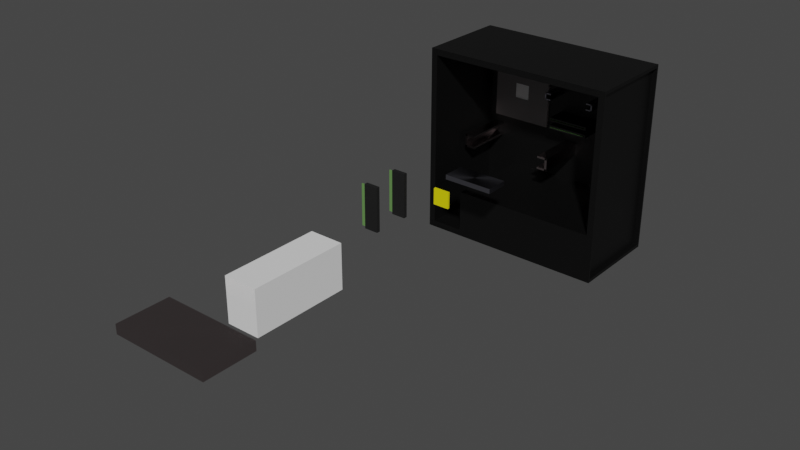 # Source: PC_Slots_joined_textured.blend  (saved by Blender 3.5.10; exported with 4.5.12 LTS)
import bpy
from mathutils import Matrix  # noqa: F401  (used for matrix-valued properties, if any)

bpy.ops.wm.read_factory_settings(use_empty=True)
scene = bpy.context.scene
scene.name = 'Scene'

# ---- collections
col_collection = bpy.data.collections.new('Collection'); scene.collection.children.link(col_collection)

# ---- materials (node trees are filled in below, after node groups)
mat_material = bpy.data.materials.new('Material')
mat_material.alpha_threshold = 0.0
mat_material.use_transparent_shadow = False
mat_material.roughness = 0.5
mat_material.line_color = (0.0, 0.0, 0.0, 1.0)
mat_material_001 = bpy.data.materials.new('Material.001')
mat_material_001.use_transparent_shadow = False
mat_ram_001 = bpy.data.materials.new('RAM.001')
mat_ram_001.use_transparent_shadow = False
mat_ram02_001 = bpy.data.materials.new('RAM02.001')
mat_ram02_001.use_transparent_shadow = False
mat_material_004 = bpy.data.materials.new('Material.004')
mat_material_004.use_transparent_shadow = False
mat_material_005 = bpy.data.materials.new('Material.005')
mat_material_005.use_transparent_shadow = False
mat_material_007 = bpy.data.materials.new('Material.007')
mat_material_007.use_transparent_shadow = False
mat_material_002 = bpy.data.materials.new('Material.002')
mat_material_002.use_transparent_shadow = False
mat_material_003 = bpy.data.materials.new('Material.003')
mat_material_003.use_transparent_shadow = False

# ---- material node trees
mat_material.use_nodes = True; mat_material.node_tree.nodes.clear()
_N = mat_material.node_tree.nodes; _L = mat_material.node_tree.links
n0 = _N.new('ShaderNodeOutputMaterial'); n0.name = 'Material Output'; n0.location = (300, 300)
n1 = _N.new('ShaderNodeBsdfPrincipled'); n1.name = 'Principled BSDF'; n1.location = (10, 300)
n1.distribution = 'GGX'
n1.subsurface_method = 'RANDOM_WALK_SKIN'
n1.inputs[0].default_value = (0.0, 0.0, 0.0, 1.0)
n1.inputs[3].default_value = 1.45
n1.inputs[27].default_value = (0.0, 0.0, 0.0, 1.0)
n1.inputs[28].default_value = 1.0
_L.new(n1.outputs[0], n0.inputs[0])
n0.is_active_output = True
mat_material_001.use_nodes = True; mat_material_001.node_tree.nodes.clear()
_N = mat_material_001.node_tree.nodes; _L = mat_material_001.node_tree.links
n0 = _N.new('ShaderNodeBsdfPrincipled'); n0.name = 'Principled BSDF'; n0.location = (10, 300)
n0.distribution = 'GGX'
n0.subsurface_method = 'RANDOM_WALK_SKIN'
n0.inputs[0].default_value = (0.2203, 0.2203, 0.2203, 1.0)
n0.inputs[3].default_value = 1.45
n0.inputs[27].default_value = (0.0, 0.0, 0.0, 1.0)
n0.inputs[28].default_value = 1.0
n1 = _N.new('ShaderNodeOutputMaterial'); n1.name = 'Material Output'; n1.location = (300, 300)
_L.new(n0.outputs[0], n1.inputs[0])
n1.is_active_output = True
mat_ram_001.use_nodes = True; mat_ram_001.node_tree.nodes.clear()
_N = mat_ram_001.node_tree.nodes; _L = mat_ram_001.node_tree.links
n0 = _N.new('ShaderNodeBsdfPrincipled'); n0.name = 'Principled BSDF'; n0.location = (10, 300)
n0.distribution = 'GGX'
n0.subsurface_method = 'RANDOM_WALK_SKIN'
n0.inputs[0].default_value = (0.01109, 0.01109, 0.01109, 1.0)
n0.inputs[3].default_value = 1.45
n0.inputs[27].default_value = (0.0, 0.0, 0.0, 1.0)
n0.inputs[28].default_value = 1.0
n1 = _N.new('ShaderNodeOutputMaterial'); n1.name = 'Material Output'; n1.location = (300, 300)
_L.new(n0.outputs[0], n1.inputs[0])
n1.is_active_output = True
mat_ram02_001.use_nodes = True; mat_ram02_001.node_tree.nodes.clear()
_N = mat_ram02_001.node_tree.nodes; _L = mat_ram02_001.node_tree.links
n0 = _N.new('ShaderNodeBsdfPrincipled'); n0.name = 'Principled BSDF'; n0.location = (10, 300)
n0.distribution = 'GGX'
n0.subsurface_method = 'RANDOM_WALK_SKIN'
n0.inputs[0].default_value = (0.1209, 0.2598, 0.07432, 1.0)
n0.inputs[3].default_value = 1.45
n0.inputs[27].default_value = (0.0, 0.0, 0.0, 1.0)
n0.inputs[28].default_value = 1.0
n1 = _N.new('ShaderNodeOutputMaterial'); n1.name = 'Material Output'; n1.location = (300, 300)
_L.new(n0.outputs[0], n1.inputs[0])
n1.is_active_output = True
mat_material_004.use_nodes = True; mat_material_004.node_tree.nodes.clear()
_N = mat_material_004.node_tree.nodes; _L = mat_material_004.node_tree.links
n0 = _N.new('ShaderNodeBsdfPrincipled'); n0.name = 'Principled BSDF'; n0.location = (10, 300)
n0.distribution = 'GGX'
n0.subsurface_method = 'RANDOM_WALK_SKIN'
n0.inputs[0].default_value = (0.214, 0.2019, 0.2019, 1.0)
n0.inputs[3].default_value = 1.45
n0.inputs[27].default_value = (0.0, 0.0, 0.0, 1.0)
n0.inputs[28].default_value = 1.0
n1 = _N.new('ShaderNodeOutputMaterial'); n1.name = 'Material Output'; n1.location = (300, 300)
_L.new(n0.outputs[0], n1.inputs[0])
n1.is_active_output = True
mat_material_005.use_nodes = True; mat_material_005.node_tree.nodes.clear()
_N = mat_material_005.node_tree.nodes; _L = mat_material_005.node_tree.links
n0 = _N.new('ShaderNodeBsdfPrincipled'); n0.name = 'Principled BSDF'; n0.location = (10, 300)
n0.distribution = 'GGX'
n0.subsurface_method = 'RANDOM_WALK_SKIN'
n0.inputs[0].default_value = (1.0, 1.0, 1.0, 1.0)
n0.inputs[3].default_value = 1.45
n0.inputs[27].default_value = (0.0, 0.0, 0.0, 1.0)
n0.inputs[28].default_value = 1.0
n1 = _N.new('ShaderNodeOutputMaterial'); n1.name = 'Material Output'; n1.location = (300, 300)
_L.new(n0.outputs[0], n1.inputs[0])
n1.is_active_output = True
mat_material_007.use_nodes = True; mat_material_007.node_tree.nodes.clear()
_N = mat_material_007.node_tree.nodes; _L = mat_material_007.node_tree.links
n0 = _N.new('ShaderNodeBsdfPrincipled'); n0.name = 'Principled BSDF'; n0.location = (10, 300)
n0.distribution = 'GGX'
n0.subsurface_method = 'RANDOM_WALK_SKIN'
n0.inputs[0].default_value = (0.4083, 0.4083, 0.4672, 1.0)
n0.inputs[1].default_value = 1.0
n0.inputs[2].default_value = 0.2795
n0.inputs[3].default_value = 1.45
n0.inputs[15].default_value = 0.5197
n0.inputs[27].default_value = (0.0, 0.0, 0.0, 1.0)
n0.inputs[28].default_value = 1.0
n1 = _N.new('ShaderNodeOutputMaterial'); n1.name = 'Material Output'; n1.location = (300, 300)
_L.new(n0.outputs[0], n1.inputs[0])
n1.is_active_output = True
mat_material_002.use_nodes = True; mat_material_002.node_tree.nodes.clear()
_N = mat_material_002.node_tree.nodes; _L = mat_material_002.node_tree.links
n0 = _N.new('ShaderNodeBsdfPrincipled'); n0.name = 'Principled BSDF'; n0.location = (10, 300)
n0.distribution = 'GGX'
n0.subsurface_method = 'RANDOM_WALK_SKIN'
n0.inputs[0].default_value = (0.477, 0.4014, 0.403, 1.0)
n0.inputs[1].default_value = 1.0
n0.inputs[2].default_value = 0.1378
n0.inputs[3].default_value = 1.45
n0.inputs[15].default_value = 0.5039
n0.inputs[27].default_value = (0.0, 0.0, 0.0, 1.0)
n0.inputs[28].default_value = 1.0
n1 = _N.new('ShaderNodeOutputMaterial'); n1.name = 'Material Output'; n1.location = (300, 300)
_L.new(n0.outputs[0], n1.inputs[0])
n1.is_active_output = True
mat_material_003.use_nodes = True; mat_material_003.node_tree.nodes.clear()
_N = mat_material_003.node_tree.nodes; _L = mat_material_003.node_tree.links
n0 = _N.new('ShaderNodeBsdfPrincipled'); n0.name = 'Principled BSDF'; n0.location = (10, 300)
n0.distribution = 'GGX'
n0.subsurface_method = 'RANDOM_WALK_SKIN'
n0.inputs[0].default_value = (0.8, 0.7162, 0.0, 1.0)
n0.inputs[3].default_value = 1.45
n0.inputs[27].default_value = (0.0, 0.0, 0.0, 1.0)
n0.inputs[28].default_value = 1.0
n1 = _N.new('ShaderNodeOutputMaterial'); n1.name = 'Material Output'; n1.location = (300, 300)
_L.new(n0.outputs[0], n1.inputs[0])
n1.is_active_output = True

# ---- world
world_world = bpy.data.worlds.new('World'); scene.world = world_world
world_world.use_nodes = True; world_world.node_tree.nodes.clear()
_N = world_world.node_tree.nodes; _L = world_world.node_tree.links
n0 = _N.new('ShaderNodeOutputWorld'); n0.name = 'World Output'; n0.location = (300, 300)
n1 = _N.new('ShaderNodeBackground'); n1.name = 'Background'; n1.location = (10, 300)
n1.inputs[0].default_value = (0.05088, 0.05088, 0.05088, 1.0)
_L.new(n1.outputs[0], n0.inputs[0])
n0.is_active_output = True
world_world.color = (0.05088, 0.05088, 0.05088)
world_world.use_sun_shadow = False
world_world.sun_shadow_jitter_overblur = 0.0

# ---- meshes
me_cube = bpy.data.meshes.new('Cube')
me_cube.from_pydata([(1.0, 0.9652, 0.9652), (1.0, 0.9652, -0.9652), (1.0, -0.9652, 0.9652), (1.0, -0.9652, -0.9652), (-1.0, 1.0, 1.0), (-1.0, 1.0, -1.0), (-0.934, -1.0, 0.934), (-0.934, -1.0, -0.934), (1.0, 1.0, 1.0), (1.0, 1.0, -1.0), (0.934, -1.0, 0.934), (0.934, -1.0, -0.934), (0.9517, 0.9652, 0.9652), (0.9517, 0.9652, -0.9652), (0.9517, -0.9652, 0.9652), (0.9517, -0.9652, -0.9652), (-1.0, -1.0, -1.0), (-1.0, -1.0, 1.0), (1.0, -1.0, 1.0), (1.0, -1.0, -1.0), (-0.934, 0.9801, -0.934), (-0.934, 0.9801, 0.934), (0.934, 0.9801, 0.934), (0.934, 0.9801, -0.934), (-0.6, 0.9801, -0.934), (-0.5958, -1.0, -0.934), (-0.5958, -1.0, -0.49), (0.934, -1.0, -0.49), (-0.6, 0.9801, -0.49), (0.934, 0.9801, -0.49), (0.7853, 0.7595, -1.02), (0.7853, 0.7595, -0.9894), (0.7925, 0.7581, -1.02), (0.7925, 0.7581, -0.9894), (0.7994, 0.7539, -1.02), (0.7994, 0.7539, -0.9894), (0.8058, 0.747, -1.02), (0.8058, 0.747, -0.9894), (0.8114, 0.7379, -1.02), (0.8114, 0.7379, -0.9894), (0.816, 0.7267, -1.02), (0.816, 0.7267, -0.9894), (0.8194, 0.7139, -1.02), (0.8194, 0.7139, -0.9894), (0.8215, 0.7001, -1.02), (0.8215, 0.7001, -0.9894), (0.8222, 0.6857, -1.02), (0.8222, 0.6857, -0.9894), (0.8215, 0.6713, -1.02), (0.8215, 0.6713, -0.9894), (0.8194, 0.6574, -1.02), (0.8194, 0.6574, -0.9894), (0.816, 0.6447, -1.02), (0.816, 0.6447, -0.9894), (0.8114, 0.6335, -1.02), (0.8114, 0.6335, -0.9894), (0.8058, 0.6243, -1.02), (0.8058, 0.6243, -0.9894), (0.7994, 0.6175, -1.02), (0.7994, 0.6175, -0.9894), (0.7925, 0.6133, -1.02), (0.7925, 0.6133, -0.9894), (0.7853, 0.6119, -1.02), (0.7853, 0.6119, -0.9894), (0.7781, 0.6133, -1.02), (0.7781, 0.6133, -0.9894), (0.7712, 0.6175, -1.02), (0.7712, 0.6175, -0.9894), (0.7648, 0.6243, -1.02), (0.7648, 0.6243, -0.9894), (0.7592, 0.6335, -1.02), (0.7592, 0.6335, -0.9894), (0.7546, 0.6447, -1.02), (0.7546, 0.6447, -0.9894), (0.7512, 0.6574, -1.02), (0.7512, 0.6574, -0.9894), (0.7491, 0.6713, -1.02), (0.7491, 0.6713, -0.9894), (0.7484, 0.6857, -1.02), (0.7484, 0.6857, -0.9894), (0.7491, 0.7001, -1.02), (0.7491, 0.7001, -0.9894), (0.7512, 0.7139, -1.02), (0.7512, 0.7139, -0.9894), (0.7546, 0.7267, -1.02), (0.7546, 0.7267, -0.9894), (0.7592, 0.7379, -1.02), (0.7592, 0.7379, -0.9894), (0.7648, 0.747, -1.02), (0.7648, 0.747, -0.9894), (0.7712, 0.7539, -1.02), (0.7712, 0.7539, -0.9894), (0.7781, 0.7581, -1.02), (0.7781, 0.7581, -0.9894), (0.7853, -0.6646, -1.02), (0.7853, -0.6646, -0.9894), (0.7925, -0.666, -1.02), (0.7925, -0.666, -0.9894), (0.7994, -0.6702, -1.02), (0.7994, -0.6702, -0.9894), (0.8058, -0.677, -1.02), (0.8058, -0.677, -0.9894), (0.8114, -0.6862, -1.02), (0.8114, -0.6862, -0.9894), (0.816, -0.6974, -1.02), (0.816, -0.6974, -0.9894), (0.8194, -0.7101, -1.02), (0.8194, -0.7101, -0.9894), (0.8215, -0.724, -1.02), (0.8215, -0.724, -0.9894), (0.8222, -0.7384, -1.02), (0.8222, -0.7384, -0.9894), (0.8215, -0.7528, -1.02), (0.8215, -0.7528, -0.9894), (0.8194, -0.7666, -1.02), (0.8194, -0.7666, -0.9894), (0.816, -0.7794, -1.02), (0.816, -0.7794, -0.9894), (0.8114, -0.7905, -1.02), (0.8114, -0.7905, -0.9894), (0.8058, -0.7997, -1.02), (0.8058, -0.7997, -0.9894), (0.7994, -0.8065, -1.02), (0.7994, -0.8065, -0.9894), (0.7925, -0.8107, -1.02), (0.7925, -0.8107, -0.9894), (0.7853, -0.8122, -1.02), (0.7853, -0.8122, -0.9894), (0.7781, -0.8107, -1.02), (0.7781, -0.8107, -0.9894), (0.7712, -0.8065, -1.02), (0.7712, -0.8065, -0.9894), (0.7648, -0.7997, -1.02), (0.7648, -0.7997, -0.9894), (0.7592, -0.7905, -1.02), (0.7592, -0.7905, -0.9894), (0.7546, -0.7794, -1.02), (0.7546, -0.7794, -0.9894), (0.7512, -0.7666, -1.02), (0.7512, -0.7666, -0.9894), (0.7491, -0.7528, -1.02), (0.7491, -0.7528, -0.9894), (0.7484, -0.7384, -1.02), (0.7484, -0.7384, -0.9894), (0.7491, -0.724, -1.02), (0.7491, -0.724, -0.9894), (0.7512, -0.7101, -1.02), (0.7512, -0.7101, -0.9894), (0.7546, -0.6974, -1.02), (0.7546, -0.6974, -0.9894), (0.7592, -0.6862, -1.02), (0.7592, -0.6862, -0.9894), (0.7648, -0.677, -1.02), (0.7648, -0.677, -0.9894), (0.7712, -0.6702, -1.02), (0.7712, -0.6702, -0.9894), (0.7781, -0.666, -1.02), (0.7781, -0.666, -0.9894), (-0.788, 0.7595, -1.02), (-0.788, 0.7595, -0.9894), (-0.7808, 0.7581, -1.02), (-0.7808, 0.7581, -0.9894), (-0.7739, 0.7539, -1.02), (-0.7739, 0.7539, -0.9894), (-0.7675, 0.747, -1.02), (-0.7675, 0.747, -0.9894), (-0.7619, 0.7379, -1.02), (-0.7619, 0.7379, -0.9894), (-0.7573, 0.7267, -1.02), (-0.7573, 0.7267, -0.9894), (-0.7539, 0.7139, -1.02), (-0.7539, 0.7139, -0.9894), (-0.7518, 0.7001, -1.02), (-0.7518, 0.7001, -0.9894), (-0.7511, 0.6857, -1.02), (-0.7511, 0.6857, -0.9894), (-0.7518, 0.6713, -1.02), (-0.7518, 0.6713, -0.9894), (-0.7539, 0.6574, -1.02), (-0.7539, 0.6574, -0.9894), (-0.7573, 0.6447, -1.02), (-0.7573, 0.6447, -0.9894), (-0.7619, 0.6335, -1.02), (-0.7619, 0.6335, -0.9894), (-0.7675, 0.6243, -1.02), (-0.7675, 0.6243, -0.9894), (-0.7739, 0.6175, -1.02), (-0.7739, 0.6175, -0.9894), (-0.7808, 0.6133, -1.02), (-0.7808, 0.6133, -0.9894), (-0.788, 0.6119, -1.02), (-0.788, 0.6119, -0.9894), (-0.7952, 0.6133, -1.02), (-0.7952, 0.6133, -0.9894), (-0.8021, 0.6175, -1.02), (-0.8021, 0.6175, -0.9894), (-0.8085, 0.6243, -1.02), (-0.8085, 0.6243, -0.9894), (-0.8141, 0.6335, -1.02), (-0.8141, 0.6335, -0.9894), (-0.8187, 0.6447, -1.02), (-0.8187, 0.6447, -0.9894), (-0.8221, 0.6574, -1.02), (-0.8221, 0.6574, -0.9894), (-0.8242, 0.6713, -1.02), (-0.8242, 0.6713, -0.9894), (-0.8249, 0.6857, -1.02), (-0.8249, 0.6857, -0.9894), (-0.8242, 0.7001, -1.02), (-0.8242, 0.7001, -0.9894), (-0.8221, 0.7139, -1.02), (-0.8221, 0.7139, -0.9894), (-0.8187, 0.7267, -1.02), (-0.8187, 0.7267, -0.9894), (-0.8141, 0.7379, -1.02), (-0.8141, 0.7379, -0.9894), (-0.8085, 0.747, -1.02), (-0.8085, 0.747, -0.9894), (-0.8021, 0.7539, -1.02), (-0.8021, 0.7539, -0.9894), (-0.7952, 0.7581, -1.02), (-0.7952, 0.7581, -0.9894), (-0.788, -0.6646, -1.02), (-0.788, -0.6646, -0.9894), (-0.7808, -0.666, -1.02), (-0.7808, -0.666, -0.9894), (-0.7739, -0.6702, -1.02), (-0.7739, -0.6702, -0.9894), (-0.7675, -0.677, -1.02), (-0.7675, -0.677, -0.9894), (-0.7619, -0.6862, -1.02), (-0.7619, -0.6862, -0.9894), (-0.7573, -0.6974, -1.02), (-0.7573, -0.6974, -0.9894), (-0.7539, -0.7101, -1.02), (-0.7539, -0.7101, -0.9894), (-0.7518, -0.724, -1.02), (-0.7518, -0.724, -0.9894), (-0.7511, -0.7384, -1.02), (-0.7511, -0.7384, -0.9894), (-0.7518, -0.7528, -1.02), (-0.7518, -0.7528, -0.9894), (-0.7539, -0.7666, -1.02), (-0.7539, -0.7666, -0.9894), (-0.7573, -0.7794, -1.02), (-0.7573, -0.7794, -0.9894), (-0.7619, -0.7905, -1.02), (-0.7619, -0.7905, -0.9894), (-0.7675, -0.7997, -1.02), (-0.7675, -0.7997, -0.9894), (-0.7739, -0.8065, -1.02), (-0.7739, -0.8065, -0.9894), (-0.7808, -0.8107, -1.02), (-0.7808, -0.8107, -0.9894), (-0.788, -0.8122, -1.02), (-0.788, -0.8122, -0.9894), (-0.7952, -0.8107, -1.02), (-0.7952, -0.8107, -0.9894), (-0.8021, -0.8065, -1.02), (-0.8021, -0.8065, -0.9894), (-0.8085, -0.7997, -1.02), (-0.8085, -0.7997, -0.9894), (-0.8141, -0.7905, -1.02), (-0.8141, -0.7905, -0.9894), (-0.8187, -0.7794, -1.02), (-0.8187, -0.7794, -0.9894), (-0.8221, -0.7666, -1.02), (-0.8221, -0.7666, -0.9894), (-0.8242, -0.7528, -1.02), (-0.8242, -0.7528, -0.9894), (-0.8249, -0.7384, -1.02), (-0.8249, -0.7384, -0.9894), (-0.8242, -0.724, -1.02), (-0.8242, -0.724, -0.9894), (-0.8221, -0.7101, -1.02), (-0.8221, -0.7101, -0.9894), (-0.8187, -0.6974, -1.02), (-0.8187, -0.6974, -0.9894), (-0.8141, -0.6862, -1.02), (-0.8141, -0.6862, -0.9894), (-0.8085, -0.677, -1.02), (-0.8085, -0.677, -0.9894), (-0.8021, -0.6702, -1.02), (-0.8021, -0.6702, -0.9894), (-0.7952, -0.666, -1.02), (-0.7952, -0.666, -0.9894), (0.3936, 0.7139, 0.1726), (0.3807, 0.6268, 0.1485), (0.3807, 0.6268, 0.1596), (-0.02759, 0.6268, 0.1596), (-0.02759, 0.6268, 0.1485), (-0.04055, 0.7139, 0.1355), (-0.04055, 0.7139, 0.1726), (0.3936, 0.7139, 0.1355), (-0.04055, 0.9922, 0.1355), (-0.04055, 0.9922, 0.1726), (0.3936, 0.9922, 0.1726), (0.3936, 0.9922, 0.1355), (-0.02759, 0.7139, 0.1485), (-0.02759, 0.7139, 0.1596), (0.3807, 0.7139, 0.1596), (0.3807, 0.7139, 0.1485), (-0.04055, 0.533, 0.1726), (0.3936, 0.533, 0.1726), (0.3936, 0.533, 0.1355), (-0.04055, 0.533, 0.1355), (-0.02759, 0.533, 0.1485), (-0.02759, 0.533, 0.1596), (0.3807, 0.533, 0.1596), (0.3807, 0.533, 0.1485), (0.3936, 0.7139, 0.2559), (0.3807, 0.6268, 0.2318), (0.3807, 0.6268, 0.2429), (-0.02759, 0.6268, 0.2429), (-0.02759, 0.6268, 0.2318), (-0.04055, 0.7139, 0.2189), (-0.04055, 0.7139, 0.2559), (0.3936, 0.7139, 0.2189), (-0.04055, 0.9922, 0.2189), (-0.04055, 0.9922, 0.2559), (0.3936, 0.9922, 0.2559), (0.3936, 0.9922, 0.2189), (-0.02759, 0.7139, 0.2318), (-0.02759, 0.7139, 0.2429), (0.3807, 0.7139, 0.2429), (0.3807, 0.7139, 0.2318), (-0.04055, 0.533, 0.2559), (0.3936, 0.533, 0.2559), (0.3936, 0.533, 0.2189), (-0.04055, 0.533, 0.2189), (-0.02759, 0.533, 0.2318), (-0.02759, 0.533, 0.2429), (0.3807, 0.533, 0.2429), (0.3807, 0.533, 0.2318), (-0.8479, 0.9236, 0.04362), (-0.8479, 0.9236, 0.6967), (-0.8479, 0.9927, 0.04362), (-0.8479, 0.9927, 0.6967), (-0.1949, 0.9236, 0.04362), (-0.1949, 0.9236, 0.6967), (-0.1949, 0.9927, 0.04362), (-0.1949, 0.9927, 0.6967), (-0.6078, 0.9236, 0.4511), (-0.6078, 0.9236, 0.2849), (-0.4414, 0.9236, 0.2849), (-0.4414, 0.9236, 0.4513), (-0.6078, 0.9435, 0.4511), (-0.6078, 0.9435, 0.2849), (-0.4414, 0.9435, 0.2849), (-0.4414, 0.9435, 0.4513), (-0.09609, 0.4755, 0.451), (-0.08094, 0.4755, 0.451), (-0.09609, 0.4755, 0.5238), (-0.08094, 0.4755, 0.5238), (-0.09609, 0.9829, 0.451), (-0.08094, 0.9829, 0.451), (-0.09609, 0.9829, 0.5238), (-0.08094, 0.9829, 0.5238), (-0.02779, 0.4755, 0.5134), (-0.02779, 0.4755, 0.5244), (-0.09489, 0.4755, 0.5134), (-0.09489, 0.4755, 0.5244), (-0.02779, 0.9829, 0.5134), (-0.02779, 0.9829, 0.5244), (-0.09489, 0.9829, 0.5134), (-0.09489, 0.9829, 0.5244), (-0.02779, 0.4755, 0.4511), (-0.02779, 0.4755, 0.462), (-0.09489, 0.4755, 0.4511), (-0.09489, 0.4755, 0.462), (-0.02779, 0.9829, 0.4511), (-0.02779, 0.9829, 0.462), (-0.09489, 0.9829, 0.4511), (-0.09489, 0.9829, 0.462), (0.4592, 0.9829, 0.451), (0.4441, 0.9829, 0.451), (0.4592, 0.9829, 0.5238), (0.4441, 0.9829, 0.5238), (0.4592, 0.4755, 0.451), (0.4441, 0.4755, 0.451), (0.4592, 0.4755, 0.5238), (0.4441, 0.4755, 0.5238), (0.3909, 0.9829, 0.5134), (0.3909, 0.9829, 0.5244), (0.458, 0.9829, 0.5134), (0.458, 0.9829, 0.5244), (0.3909, 0.4755, 0.5134), (0.3909, 0.4755, 0.5244), (0.458, 0.4755, 0.5134), (0.458, 0.4755, 0.5244), (0.3909, 0.9829, 0.4511), (0.3909, 0.9829, 0.462), (0.458, 0.9829, 0.4511), (0.458, 0.9829, 0.462), (0.3909, 0.4755, 0.4511), (0.3909, 0.4755, 0.462), (0.458, 0.4755, 0.4511), (0.458, 0.4755, 0.462), (0.1609, 0.9978, -0.1855), (0.1353, 0.9978, -0.1855), (0.1609, 0.9978, -0.04319), (0.1353, 0.9978, -0.04319), (0.1609, -0.1276, -0.1855), (0.1353, -0.1276, -0.1855), (0.1609, -0.1276, -0.04319), (0.1353, -0.1276, -0.04319), (0.04552, 0.9978, -0.0635), (0.04552, 0.9978, -0.04215), (0.1588, 0.9978, -0.0635), (0.1588, 0.9978, -0.04215), (0.04552, -0.1276, -0.0635), (0.04552, -0.1276, -0.04215), (0.1588, -0.1276, -0.0635), (0.1588, -0.1276, -0.04215), (0.04552, 0.9978, -0.1854), (0.04552, 0.9978, -0.164), (0.1588, 0.9978, -0.1854), (0.1588, 0.9978, -0.164), (0.04552, -0.1276, -0.1854), (0.04552, -0.1276, -0.164), (0.1588, -0.1276, -0.1854), (0.1588, -0.1276, -0.164), (-0.8716, -0.1276, -0.1855), (-0.846, -0.1276, -0.1855), (-0.8716, -0.1276, -0.04319), (-0.846, -0.1276, -0.04319), (-0.8716, 0.9978, -0.1855), (-0.846, 0.9978, -0.1855), (-0.8716, 0.9978, -0.04319), (-0.846, 0.9978, -0.04319), (-0.7562, -0.1276, -0.0635), (-0.7562, -0.1276, -0.04215), (-0.8696, -0.1276, -0.0635), (-0.8696, -0.1276, -0.04215), (-0.7562, 0.9978, -0.0635), (-0.7562, 0.9978, -0.04215), (-0.8696, 0.9978, -0.0635), (-0.8696, 0.9978, -0.04215), (-0.7562, -0.1276, -0.1854), (-0.7562, -0.1276, -0.164), (-0.8696, -0.1276, -0.1854), (-0.8696, -0.1276, -0.164), (-0.7562, 0.9978, -0.1854), (-0.7562, 0.9978, -0.164), (-0.8696, 0.9978, -0.1854), (-0.8696, 0.9978, -0.164)], [], [(8, 4, 17, 18), (7, 25, 24, 20), (16, 17, 4, 5), (5, 9, 19, 16), (2, 3, 15, 14), (5, 4, 8, 9), (0, 1, 9, 8), (3, 2, 18, 19), (2, 0, 8, 18), (1, 3, 19, 9), (13, 12, 14, 15), (0, 2, 14, 12), (1, 0, 12, 13), (3, 1, 13, 15), (7, 6, 17, 16), (10, 11, 19, 18), (6, 10, 18, 17), (11, 25, 7, 16, 19), (23, 22, 21, 20, 24), (11, 10, 22, 23), (10, 6, 21, 22), (6, 7, 20, 21), (23, 24, 28, 29), (28, 26, 27, 29), (24, 25, 26, 28), (25, 11, 27, 26), (11, 23, 29, 27), (30, 31, 33, 32), (32, 33, 35, 34), (34, 35, 37, 36), (36, 37, 39, 38), (38, 39, 41, 40), (40, 41, 43, 42), (42, 43, 45, 44), (44, 45, 47, 46), (46, 47, 49, 48), (48, 49, 51, 50), (50, 51, 53, 52), (52, 53, 55, 54), (54, 55, 57, 56), (56, 57, 59, 58), (58, 59, 61, 60), (60, 61, 63, 62), (62, 63, 65, 64), (64, 65, 67, 66), (66, 67, 69, 68), (68, 69, 71, 70), (70, 71, 73, 72), (72, 73, 75, 74), (74, 75, 77, 76), (76, 77, 79, 78), (78, 79, 81, 80), (80, 81, 83, 82), (82, 83, 85, 84), (84, 85, 87, 86), (86, 87, 89, 88), (88, 89, 91, 90), (33, 31, 93, 91, 89, 87, 85, 83, 81, 79, 77, 75, 73, 71, 69, 67, 65, 63, 61, 59, 57, 55, 53, 51, 49, 47, 45, 43, 41, 39, 37, 35), (90, 91, 93, 92), (92, 93, 31, 30), (30, 32, 34, 36, 38, 40, 42, 44, 46, 48, 50, 52, 54, 56, 58, 60, 62, 64, 66, 68, 70, 72, 74, 76, 78, 80, 82, 84, 86, 88, 90, 92), (94, 95, 97, 96), (96, 97, 99, 98), (98, 99, 101, 100), (100, 101, 103, 102), (102, 103, 105, 104), (104, 105, 107, 106), (106, 107, 109, 108), (108, 109, 111, 110), (110, 111, 113, 112), (112, 113, 115, 114), (114, 115, 117, 116), (116, 117, 119, 118), (118, 119, 121, 120), (120, 121, 123, 122), (122, 123, 125, 124), (124, 125, 127, 126), (126, 127, 129, 128), (128, 129, 131, 130), (130, 131, 133, 132), (132, 133, 135, 134), (134, 135, 137, 136), (136, 137, 139, 138), (138, 139, 141, 140), (140, 141, 143, 142), (142, 143, 145, 144), (144, 145, 147, 146), (146, 147, 149, 148), (148, 149, 151, 150), (150, 151, 153, 152), (152, 153, 155, 154), (97, 95, 157, 155, 153, 151, 149, 147, 145, 143, 141, 139, 137, 135, 133, 131, 129, 127, 125, 123, 121, 119, 117, 115, 113, 111, 109, 107, 105, 103, 101, 99), (154, 155, 157, 156), (156, 157, 95, 94), (94, 96, 98, 100, 102, 104, 106, 108, 110, 112, 114, 116, 118, 120, 122, 124, 126, 128, 130, 132, 134, 136, 138, 140, 142, 144, 146, 148, 150, 152, 154, 156), (158, 159, 161, 160), (160, 161, 163, 162), (162, 163, 165, 164), (164, 165, 167, 166), (166, 167, 169, 168), (168, 169, 171, 170), (170, 171, 173, 172), (172, 173, 175, 174), (174, 175, 177, 176), (176, 177, 179, 178), (178, 179, 181, 180), (180, 181, 183, 182), (182, 183, 185, 184), (184, 185, 187, 186), (186, 187, 189, 188), (188, 189, 191, 190), (190, 191, 193, 192), (192, 193, 195, 194), (194, 195, 197, 196), (196, 197, 199, 198), (198, 199, 201, 200), (200, 201, 203, 202), (202, 203, 205, 204), (204, 205, 207, 206), (206, 207, 209, 208), (208, 209, 211, 210), (210, 211, 213, 212), (212, 213, 215, 214), (214, 215, 217, 216), (216, 217, 219, 218), (161, 159, 221, 219, 217, 215, 213, 211, 209, 207, 205, 203, 201, 199, 197, 195, 193, 191, 189, 187, 185, 183, 181, 179, 177, 175, 173, 171, 169, 167, 165, 163), (218, 219, 221, 220), (220, 221, 159, 158), (158, 160, 162, 164, 166, 168, 170, 172, 174, 176, 178, 180, 182, 184, 186, 188, 190, 192, 194, 196, 198, 200, 202, 204, 206, 208, 210, 212, 214, 216, 218, 220), (222, 223, 225, 224), (224, 225, 227, 226), (226, 227, 229, 228), (228, 229, 231, 230), (230, 231, 233, 232), (232, 233, 235, 234), (234, 235, 237, 236), (236, 237, 239, 238), (238, 239, 241, 240), (240, 241, 243, 242), (242, 243, 245, 244), (244, 245, 247, 246), (246, 247, 249, 248), (248, 249, 251, 250), (250, 251, 253, 252), (252, 253, 255, 254), (254, 255, 257, 256), (256, 257, 259, 258), (258, 259, 261, 260), (260, 261, 263, 262), (262, 263, 265, 264), (264, 265, 267, 266), (266, 267, 269, 268), (268, 269, 271, 270), (270, 271, 273, 272), (272, 273, 275, 274), (274, 275, 277, 276), (276, 277, 279, 278), (278, 279, 281, 280), (280, 281, 283, 282), (225, 223, 285, 283, 281, 279, 277, 275, 273, 271, 269, 267, 265, 263, 261, 259, 257, 255, 253, 251, 249, 247, 245, 243, 241, 239, 237, 235, 233, 231, 229, 227), (282, 283, 285, 284), (284, 285, 223, 222), (222, 224, 226, 228, 230, 232, 234, 236, 238, 240, 242, 244, 246, 248, 250, 252, 254, 256, 258, 260, 262, 264, 266, 268, 270, 272, 274, 276, 278, 280, 282, 284), (293, 291, 294, 297), (292, 295, 294, 291), (300, 308, 307, 299), (300, 288, 287, 301), (292, 302, 303, 286), (298, 306, 309, 301), (286, 303, 304, 293), (298, 290, 289, 299), (301, 287, 290, 298), (299, 289, 288, 300), (294, 295, 296, 297), (293, 297, 296, 286), (292, 286, 296, 295), (287, 288, 289, 290), (306, 305, 304, 309), (307, 302, 305, 306), (308, 303, 302, 307), (309, 304, 303, 308), (291, 305, 302, 292), (293, 304, 305, 291), (301, 309, 308, 300), (299, 307, 306, 298), (317, 315, 318, 321), (316, 319, 318, 315), (324, 332, 331, 323), (324, 312, 311, 325), (316, 326, 327, 310), (322, 330, 333, 325), (310, 327, 328, 317), (322, 314, 313, 323), (325, 311, 314, 322), (323, 313, 312, 324), (318, 319, 320, 321), (317, 321, 320, 310), (316, 310, 320, 319), (311, 312, 313, 314), (330, 329, 328, 333), (331, 326, 329, 330), (332, 327, 326, 331), (333, 328, 327, 332), (315, 329, 326, 316), (317, 328, 329, 315), (325, 333, 332, 324), (323, 331, 330, 322), (334, 335, 337, 336), (336, 337, 341, 340), (340, 341, 339, 338), (338, 339, 345, 344, 343, 342, 335, 334), (336, 340, 338, 334), (341, 337, 335, 339), (335, 342, 345, 339), (344, 345, 349, 348), (346, 347, 348, 349), (342, 343, 347, 346), (345, 342, 346, 349), (343, 344, 348, 347), (350, 351, 353, 352), (352, 353, 357, 356), (356, 357, 355, 354), (354, 355, 351, 350), (352, 356, 354, 350), (357, 353, 351, 355), (358, 359, 361, 360), (360, 361, 365, 364), (364, 365, 363, 362), (362, 363, 359, 358), (360, 364, 362, 358), (365, 361, 359, 363), (366, 367, 369, 368), (368, 369, 373, 372), (372, 373, 371, 370), (370, 371, 367, 366), (368, 372, 370, 366), (373, 369, 367, 371), (374, 375, 377, 376), (376, 377, 381, 380), (380, 381, 379, 378), (378, 379, 375, 374), (376, 380, 378, 374), (381, 377, 375, 379), (382, 383, 385, 384), (384, 385, 389, 388), (388, 389, 387, 386), (386, 387, 383, 382), (384, 388, 386, 382), (389, 385, 383, 387), (390, 391, 393, 392), (392, 393, 397, 396), (396, 397, 395, 394), (394, 395, 391, 390), (392, 396, 394, 390), (397, 393, 391, 395), (398, 399, 401, 400), (400, 401, 405, 404), (404, 405, 403, 402), (402, 403, 399, 398), (400, 404, 402, 398), (405, 401, 399, 403), (406, 407, 409, 408), (408, 409, 413, 412), (412, 413, 411, 410), (410, 411, 407, 406), (408, 412, 410, 406), (413, 409, 407, 411), (414, 415, 417, 416), (416, 417, 421, 420), (420, 421, 419, 418), (418, 419, 415, 414), (416, 420, 418, 414), (421, 417, 415, 419), (422, 423, 425, 424), (424, 425, 429, 428), (428, 429, 427, 426), (426, 427, 423, 422), (424, 428, 426, 422), (429, 425, 423, 427), (430, 431, 433, 432), (432, 433, 437, 436), (436, 437, 435, 434), (434, 435, 431, 430), (432, 436, 434, 430), (437, 433, 431, 435), (438, 439, 441, 440), (440, 441, 445, 444), (444, 445, 443, 442), (442, 443, 439, 438), (440, 444, 442, 438), (445, 441, 439, 443)])
me_cube.polygons.foreach_set('material_index', [0, 0, 0, 0, 0, 0, 0, 0, 0, 0, 0, 0, 0, 0, 0, 0, 0, 0, 0, 0, 0, 0, 0, 0, 0, 0, 0, 1, 1, 1, 1, 1, 1, 1, 1, 1, 1, 1, 1, 1, 1, 1, 1, 1, 1, 1, 1, 1, 1, 1, 1, 1, 1, 1, 1, 1, 1, 1, 1, 1, 1, 1, 1, 1, 1, 1, 1, 1, 1, 1, 1, 1, 1, 1, 1, 1, 1, 1, 1, 1, 1, 1, 1, 1, 1, 1, 1, 1, 1, 1, 1, 1, 1, 1, 1, 1, 1, 1, 1, 1, 1, 1, 1, 1, 1, 1, 1, 1, 1, 1, 1, 1, 1, 1, 1, 1, 1, 1, 1, 1, 1, 1, 1, 1, 1, 1, 1, 1, 1, 1, 1, 1, 1, 1, 1, 1, 1, 1, 1, 1, 1, 1, 1, 1, 1, 1, 1, 1, 1, 1, 1, 1, 1, 1, 1, 1, 1, 1, 1, 1, 1, 1, 1, 2, 2, 3, 3, 2, 3, 2, 3, 3, 3, 2, 2, 2, 3, 2, 2, 2, 2, 2, 2, 3, 3, 2, 2, 3, 3, 2, 3, 2, 3, 3, 3, 2, 2, 2, 3, 2, 2, 2, 2, 2, 2, 3, 3, 4, 4, 4, 4, 4, 4, 4, 4, 5, 4, 4, 4, 6, 6, 6, 6, 6, 6, 6, 6, 6, 6, 6, 6, 6, 6, 6, 6, 6, 6, 6, 6, 6, 6, 6, 6, 6, 6, 6, 6, 6, 6, 6, 6, 6, 6, 6, 6, 7, 7, 7, 7, 7, 7, 7, 7, 7, 7, 7, 7, 7, 7, 7, 7, 7, 7, 7, 7, 7, 7, 7, 7, 7, 7, 7, 7, 7, 7, 7, 7, 7, 7, 7, 7])
_uv = me_cube.uv_layers.new(name='UVMap')
_uv.uv.foreach_set('vector', [0.625, 0.5, 0.875, 0.5, 0.875, 0.75, 0.625, 0.75, 0.3833, 0.9917, 0.3833, 0.9495, 0.3833, 0.95, 0.3833, 0.9917, 0.375, 0.0, 0.625, 0.0, 0.625, 0.25, 0.375, 0.25, 0.125, 0.5, 0.375, 0.5, 0.375, 0.75, 0.125, 0.75, 0.6206, 0.7456, 0.3794, 0.7456, 0.3794, 0.7456, 0.6206, 0.7456, 0.375, 0.25, 0.625, 0.25, 0.625, 0.5, 0.375, 0.5, 0.6206, 0.5044, 0.3794, 0.5044, 0.375, 0.5, 0.625, 0.5, 0.3794, 0.7456, 0.6206, 0.7456, 0.625, 0.75, 0.375, 0.75, 0.6206, 0.7456, 0.6206, 0.5044, 0.625, 0.5, 0.625, 0.75, 0.3794, 0.5044, 0.3794, 0.7456, 0.375, 0.75, 0.375, 0.5, 0.3794, 0.5044, 0.6206, 0.5044, 0.6206, 0.7456, 0.3794, 0.7456, 0.6206, 0.5044, 0.6206, 0.7456, 0.6206, 0.7456, 0.6206, 0.5044, 0.3794, 0.5044, 0.6206, 0.5044, 0.6206, 0.5044, 0.3794, 0.5044, 0.3794, 0.7456, 0.3794, 0.5044, 0.3794, 0.5044, 0.3794, 0.7456, 0.3833, 0.9917, 0.6167, 0.9917, 0.625, 1.0, 0.375, 1.0, 0.6167, 0.7583, 0.3833, 0.7583, 0.375, 0.75, 0.625, 0.75, 0.6167, 0.9917, 0.6167, 0.7583, 0.625, 0.75, 0.625, 1.0, 0.3833, 0.7583, 0.3833, 0.9495, 0.3833, 0.9917, 0.375, 1.0, 0.375, 0.75, 0.3833, 0.7583, 0.6167, 0.7583, 0.6167, 0.9917, 0.3833, 0.9917, 0.3833, 0.95, 0.3833, 0.7583, 0.6167, 0.7583, 0.6167, 0.7583, 0.3833, 0.7583, 0.6167, 0.7583, 0.6167, 0.9917, 0.6167, 0.9917, 0.6167, 0.7583, 0.6167, 0.9917, 0.3833, 0.9917, 0.3833, 0.9917, 0.6167, 0.9917, 0.3833, 0.7583, 0.3833, 0.95, 0.3833, 0.95, 0.3833, 0.7583, 0.3833, 0.95, 0.3833, 0.9495, 0.3833, 0.7583, 0.3833, 0.7583, 0.3833, 0.95, 0.3833, 0.9495, 0.3833, 0.9495, 0.3833, 0.95, 0.3833, 0.9495, 0.3833, 0.7583, 0.3833, 0.7583, 0.3833, 0.9495, 0.3833, 0.7583, 0.3833, 0.7583, 0.3833, 0.7583, 0.3833, 0.7583, 1.0, 0.5, 1.0, 1.0, 0.9688, 1.0, 0.9688, 0.5, 0.9688, 0.5, 0.9688, 1.0, 0.9375, 1.0, 0.9375, 0.5, 0.9375, 0.5, 0.9375, 1.0, 0.9062, 1.0, 0.9062, 0.5, 0.9062, 0.5, 0.9062, 1.0, 0.875, 1.0, 0.875, 0.5, 0.875, 0.5, 0.875, 1.0, 0.8438, 1.0, 0.8438, 0.5, 0.8438, 0.5, 0.8438, 1.0, 0.8125, 1.0, 0.8125, 0.5, 0.8125, 0.5, 0.8125, 1.0, 0.7812, 1.0, 0.7812, 0.5, 0.7812, 0.5, 0.7812, 1.0, 0.75, 1.0, 0.75, 0.5, 0.75, 0.5, 0.75, 1.0, 0.7188, 1.0, 0.7188, 0.5, 0.7188, 0.5, 0.7188, 1.0, 0.6875, 1.0, 0.6875, 0.5, 0.6875, 0.5, 0.6875, 1.0, 0.6562, 1.0, 0.6562, 0.5, 0.6562, 0.5, 0.6562, 1.0, 0.625, 1.0, 0.625, 0.5, 0.625, 0.5, 0.625, 1.0, 0.5938, 1.0, 0.5938, 0.5, 0.5938, 0.5, 0.5938, 1.0, 0.5625, 1.0, 0.5625, 0.5, 0.5625, 0.5, 0.5625, 1.0, 0.5312, 1.0, 0.5312, 0.5, 0.5312, 0.5, 0.5312, 1.0, 0.5, 1.0, 0.5, 0.5, 0.5, 0.5, 0.5, 1.0, 0.4688, 1.0, 0.4688, 0.5, 0.4688, 0.5, 0.4688, 1.0, 0.4375, 1.0, 0.4375, 0.5, 0.4375, 0.5, 0.4375, 1.0, 0.4062, 1.0, 0.4062, 0.5, 0.4062, 0.5, 0.4062, 1.0, 0.375, 1.0, 0.375, 0.5, 0.375, 0.5, 0.375, 1.0, 0.3438, 1.0, 0.3438, 0.5, 0.3438, 0.5, 0.3438, 1.0, 0.3125, 1.0, 0.3125, 0.5, 0.3125, 0.5, 0.3125, 1.0, 0.2812, 1.0, 0.2812, 0.5, 0.2812, 0.5, 0.2812, 1.0, 0.25, 1.0, 0.25, 0.5, 0.25, 0.5, 0.25, 1.0, 0.2188, 1.0, 0.2188, 0.5, 0.2188, 0.5, 0.2188, 1.0, 0.1875, 1.0, 0.1875, 0.5, 0.1875, 0.5, 0.1875, 1.0, 0.1562, 1.0, 0.1562, 0.5, 0.1562, 0.5, 0.1562, 1.0, 0.125, 1.0, 0.125, 0.5, 0.125, 0.5, 0.125, 1.0, 0.09375, 1.0, 0.09375, 0.5, 0.09375, 0.5, 0.09375, 1.0, 0.0625, 1.0, 0.0625, 0.5, 0.2968, 0.4854, 0.25, 0.49, 0.2032, 0.4854, 0.1582, 0.4717, 0.1167, 0.4496, 0.08029, 0.4197, 0.05045, 0.3833, 0.02827, 0.3418, 0.01461, 0.2968, 0.01, 0.25, 0.01461, 0.2032, 0.02827, 0.1582, 0.05045, 0.1167, 0.08029, 0.08029, 0.1167, 0.05045, 0.1582, 0.02827, 0.2032, 0.01461, 0.25, 0.01, 0.2968, 0.01461, 0.3418, 0.02827, 0.3833, 0.05045, 0.4197, 0.08029, 0.4496, 0.1167, 0.4717, 0.1582, 0.4854, 0.2032, 0.49, 0.25, 0.4854, 0.2968, 0.4717, 0.3418, 0.4496, 0.3833, 0.4197, 0.4197, 0.3833, 0.4496, 0.3418, 0.4717, 0.0625, 0.5, 0.0625, 1.0, 0.03125, 1.0, 0.03125, 0.5, 0.03125, 0.5, 0.03125, 1.0, 0.0, 1.0, 0.0, 0.5, 0.75, 0.49, 0.7968, 0.4854, 0.8418, 0.4717, 0.8833, 0.4496, 0.9197, 0.4197, 0.9496, 0.3833, 0.9717, 0.3418, 0.9854, 0.2968, 0.99, 0.25, 0.9854, 0.2032, 0.9717, 0.1582, 0.9496, 0.1167, 0.9197, 0.08029, 0.8833, 0.05045, 0.8418, 0.02827, 0.7968, 0.01461, 0.75, 0.01, 0.7032, 0.01461, 0.6582, 0.02827, 0.6167, 0.05045, 0.5803, 0.08029, 0.5504, 0.1167, 0.5283, 0.1582, 0.5146, 0.2032, 0.51, 0.25, 0.5146, 0.2968, 0.5283, 0.3418, 0.5504, 0.3833, 0.5803, 0.4197, 0.6167, 0.4496, 0.6582, 0.4717, 0.7032, 0.4854, 1.0, 0.5, 1.0, 1.0, 0.9688, 1.0, 0.9688, 0.5, 0.9688, 0.5, 0.9688, 1.0, 0.9375, 1.0, 0.9375, 0.5, 0.9375, 0.5, 0.9375, 1.0, 0.9062, 1.0, 0.9062, 0.5, 0.9062, 0.5, 0.9062, 1.0, 0.875, 1.0, 0.875, 0.5, 0.875, 0.5, 0.875, 1.0, 0.8438, 1.0, 0.8438, 0.5, 0.8438, 0.5, 0.8438, 1.0, 0.8125, 1.0, 0.8125, 0.5, 0.8125, 0.5, 0.8125, 1.0, 0.7812, 1.0, 0.7812, 0.5, 0.7812, 0.5, 0.7812, 1.0, 0.75, 1.0, 0.75, 0.5, 0.75, 0.5, 0.75, 1.0, 0.7188, 1.0, 0.7188, 0.5, 0.7188, 0.5, 0.7188, 1.0, 0.6875, 1.0, 0.6875, 0.5, 0.6875, 0.5, 0.6875, 1.0, 0.6562, 1.0, 0.6562, 0.5, 0.6562, 0.5, 0.6562, 1.0, 0.625, 1.0, 0.625, 0.5, 0.625, 0.5, 0.625, 1.0, 0.5938, 1.0, 0.5938, 0.5, 0.5938, 0.5, 0.5938, 1.0, 0.5625, 1.0, 0.5625, 0.5, 0.5625, 0.5, 0.5625, 1.0, 0.5312, 1.0, 0.5312, 0.5, 0.5312, 0.5, 0.5312, 1.0, 0.5, 1.0, 0.5, 0.5, 0.5, 0.5, 0.5, 1.0, 0.4688, 1.0, 0.4688, 0.5, 0.4688, 0.5, 0.4688, 1.0, 0.4375, 1.0, 0.4375, 0.5, 0.4375, 0.5, 0.4375, 1.0, 0.4062, 1.0, 0.4062, 0.5, 0.4062, 0.5, 0.4062, 1.0, 0.375, 1.0, 0.375, 0.5, 0.375, 0.5, 0.375, 1.0, 0.3438, 1.0, 0.3438, 0.5, 0.3438, 0.5, 0.3438, 1.0, 0.3125, 1.0, 0.3125, 0.5, 0.3125, 0.5, 0.3125, 1.0, 0.2812, 1.0, 0.2812, 0.5, 0.2812, 0.5, 0.2812, 1.0, 0.25, 1.0, 0.25, 0.5, 0.25, 0.5, 0.25, 1.0, 0.2188, 1.0, 0.2188, 0.5, 0.2188, 0.5, 0.2188, 1.0, 0.1875, 1.0, 0.1875, 0.5, 0.1875, 0.5, 0.1875, 1.0, 0.1562, 1.0, 0.1562, 0.5, 0.1562, 0.5, 0.1562, 1.0, 0.125, 1.0, 0.125, 0.5, 0.125, 0.5, 0.125, 1.0, 0.09375, 1.0, 0.09375, 0.5, 0.09375, 0.5, 0.09375, 1.0, 0.0625, 1.0, 0.0625, 0.5, 0.2968, 0.4854, 0.25, 0.49, 0.2032, 0.4854, 0.1582, 0.4717, 0.1167, 0.4496, 0.08029, 0.4197, 0.05045, 0.3833, 0.02827, 0.3418, 0.01461, 0.2968, 0.01, 0.25, 0.01461, 0.2032, 0.02827, 0.1582, 0.05045, 0.1167, 0.08029, 0.08029, 0.1167, 0.05045, 0.1582, 0.02827, 0.2032, 0.01461, 0.25, 0.01, 0.2968, 0.01461, 0.3418, 0.02827, 0.3833, 0.05045, 0.4197, 0.08029, 0.4496, 0.1167, 0.4717, 0.1582, 0.4854, 0.2032, 0.49, 0.25, 0.4854, 0.2968, 0.4717, 0.3418, 0.4496, 0.3833, 0.4197, 0.4197, 0.3833, 0.4496, 0.3418, 0.4717, 0.0625, 0.5, 0.0625, 1.0, 0.03125, 1.0, 0.03125, 0.5, 0.03125, 0.5, 0.03125, 1.0, 0.0, 1.0, 0.0, 0.5, 0.75, 0.49, 0.7968, 0.4854, 0.8418, 0.4717, 0.8833, 0.4496, 0.9197, 0.4197, 0.9496, 0.3833, 0.9717, 0.3418, 0.9854, 0.2968, 0.99, 0.25, 0.9854, 0.2032, 0.9717, 0.1582, 0.9496, 0.1167, 0.9197, 0.08029, 0.8833, 0.05045, 0.8418, 0.02827, 0.7968, 0.01461, 0.75, 0.01, 0.7032, 0.01461, 0.6582, 0.02827, 0.6167, 0.05045, 0.5803, 0.08029, 0.5504, 0.1167, 0.5283, 0.1582, 0.5146, 0.2032, 0.51, 0.25, 0.5146, 0.2968, 0.5283, 0.3418, 0.5504, 0.3833, 0.5803, 0.4197, 0.6167, 0.4496, 0.6582, 0.4717, 0.7032, 0.4854, 1.0, 0.5, 1.0, 1.0, 0.9688, 1.0, 0.9688, 0.5, 0.9688, 0.5, 0.9688, 1.0, 0.9375, 1.0, 0.9375, 0.5, 0.9375, 0.5, 0.9375, 1.0, 0.9062, 1.0, 0.9062, 0.5, 0.9062, 0.5, 0.9062, 1.0, 0.875, 1.0, 0.875, 0.5, 0.875, 0.5, 0.875, 1.0, 0.8438, 1.0, 0.8438, 0.5, 0.8438, 0.5, 0.8438, 1.0, 0.8125, 1.0, 0.8125, 0.5, 0.8125, 0.5, 0.8125, 1.0, 0.7812, 1.0, 0.7812, 0.5, 0.7812, 0.5, 0.7812, 1.0, 0.75, 1.0, 0.75, 0.5, 0.75, 0.5, 0.75, 1.0, 0.7188, 1.0, 0.7188, 0.5, 0.7188, 0.5, 0.7188, 1.0, 0.6875, 1.0, 0.6875, 0.5, 0.6875, 0.5, 0.6875, 1.0, 0.6562, 1.0, 0.6562, 0.5, 0.6562, 0.5, 0.6562, 1.0, 0.625, 1.0, 0.625, 0.5, 0.625, 0.5, 0.625, 1.0, 0.5938, 1.0, 0.5938, 0.5, 0.5938, 0.5, 0.5938, 1.0, 0.5625, 1.0, 0.5625, 0.5, 0.5625, 0.5, 0.5625, 1.0, 0.5312, 1.0, 0.5312, 0.5, 0.5312, 0.5, 0.5312, 1.0, 0.5, 1.0, 0.5, 0.5, 0.5, 0.5, 0.5, 1.0, 0.4688, 1.0, 0.4688, 0.5, 0.4688, 0.5, 0.4688, 1.0, 0.4375, 1.0, 0.4375, 0.5, 0.4375, 0.5, 0.4375, 1.0, 0.4062, 1.0, 0.4062, 0.5, 0.4062, 0.5, 0.4062, 1.0, 0.375, 1.0, 0.375, 0.5, 0.375, 0.5, 0.375, 1.0, 0.3438, 1.0, 0.3438, 0.5, 0.3438, 0.5, 0.3438, 1.0, 0.3125, 1.0, 0.3125, 0.5, 0.3125, 0.5, 0.3125, 1.0, 0.2812, 1.0, 0.2812, 0.5, 0.2812, 0.5, 0.2812, 1.0, 0.25, 1.0, 0.25, 0.5, 0.25, 0.5, 0.25, 1.0, 0.2188, 1.0, 0.2188, 0.5, 0.2188, 0.5, 0.2188, 1.0, 0.1875, 1.0, 0.1875, 0.5, 0.1875, 0.5, 0.1875, 1.0, 0.1562, 1.0, 0.1562, 0.5, 0.1562, 0.5, 0.1562, 1.0, 0.125, 1.0, 0.125, 0.5, 0.125, 0.5, 0.125, 1.0, 0.09375, 1.0, 0.09375, 0.5, 0.09375, 0.5, 0.09375, 1.0, 0.0625, 1.0, 0.0625, 0.5, 0.2968, 0.4854, 0.25, 0.49, 0.2032, 0.4854, 0.1582, 0.4717, 0.1167, 0.4496, 0.08029, 0.4197, 0.05045, 0.3833, 0.02827, 0.3418, 0.01461, 0.2968, 0.01, 0.25, 0.01461, 0.2032, 0.02827, 0.1582, 0.05045, 0.1167, 0.08029, 0.08029, 0.1167, 0.05045, 0.1582, 0.02827, 0.2032, 0.01461, 0.25, 0.01, 0.2968, 0.01461, 0.3418, 0.02827, 0.3833, 0.05045, 0.4197, 0.08029, 0.4496, 0.1167, 0.4717, 0.1582, 0.4854, 0.2032, 0.49, 0.25, 0.4854, 0.2968, 0.4717, 0.3418, 0.4496, 0.3833, 0.4197, 0.4197, 0.3833, 0.4496, 0.3418, 0.4717, 0.0625, 0.5, 0.0625, 1.0, 0.03125, 1.0, 0.03125, 0.5, 0.03125, 0.5, 0.03125, 1.0, 0.0, 1.0, 0.0, 0.5, 0.75, 0.49, 0.7968, 0.4854, 0.8418, 0.4717, 0.8833, 0.4496, 0.9197, 0.4197, 0.9496, 0.3833, 0.9717, 0.3418, 0.9854, 0.2968, 0.99, 0.25, 0.9854, 0.2032, 0.9717, 0.1582, 0.9496, 0.1167, 0.9197, 0.08029, 0.8833, 0.05045, 0.8418, 0.02827, 0.7968, 0.01461, 0.75, 0.01, 0.7032, 0.01461, 0.6582, 0.02827, 0.6167, 0.05045, 0.5803, 0.08029, 0.5504, 0.1167, 0.5283, 0.1582, 0.5146, 0.2032, 0.51, 0.25, 0.5146, 0.2968, 0.5283, 0.3418, 0.5504, 0.3833, 0.5803, 0.4197, 0.6167, 0.4496, 0.6582, 0.4717, 0.7032, 0.4854, 1.0, 0.5, 1.0, 1.0, 0.9688, 1.0, 0.9688, 0.5, 0.9688, 0.5, 0.9688, 1.0, 0.9375, 1.0, 0.9375, 0.5, 0.9375, 0.5, 0.9375, 1.0, 0.9062, 1.0, 0.9062, 0.5, 0.9062, 0.5, 0.9062, 1.0, 0.875, 1.0, 0.875, 0.5, 0.875, 0.5, 0.875, 1.0, 0.8438, 1.0, 0.8438, 0.5, 0.8438, 0.5, 0.8438, 1.0, 0.8125, 1.0, 0.8125, 0.5, 0.8125, 0.5, 0.8125, 1.0, 0.7812, 1.0, 0.7812, 0.5, 0.7812, 0.5, 0.7812, 1.0, 0.75, 1.0, 0.75, 0.5, 0.75, 0.5, 0.75, 1.0, 0.7188, 1.0, 0.7188, 0.5, 0.7188, 0.5, 0.7188, 1.0, 0.6875, 1.0, 0.6875, 0.5, 0.6875, 0.5, 0.6875, 1.0, 0.6562, 1.0, 0.6562, 0.5, 0.6562, 0.5, 0.6562, 1.0, 0.625, 1.0, 0.625, 0.5, 0.625, 0.5, 0.625, 1.0, 0.5938, 1.0, 0.5938, 0.5, 0.5938, 0.5, 0.5938, 1.0, 0.5625, 1.0, 0.5625, 0.5, 0.5625, 0.5, 0.5625, 1.0, 0.5312, 1.0, 0.5312, 0.5, 0.5312, 0.5, 0.5312, 1.0, 0.5, 1.0, 0.5, 0.5, 0.5, 0.5, 0.5, 1.0, 0.4688, 1.0, 0.4688, 0.5, 0.4688, 0.5, 0.4688, 1.0, 0.4375, 1.0, 0.4375, 0.5, 0.4375, 0.5, 0.4375, 1.0, 0.4062, 1.0, 0.4062, 0.5, 0.4062, 0.5, 0.4062, 1.0, 0.375, 1.0, 0.375, 0.5, 0.375, 0.5, 0.375, 1.0, 0.3438, 1.0, 0.3438, 0.5, 0.3438, 0.5, 0.3438, 1.0, 0.3125, 1.0, 0.3125, 0.5, 0.3125, 0.5, 0.3125, 1.0, 0.2812, 1.0, 0.2812, 0.5, 0.2812, 0.5, 0.2812, 1.0, 0.25, 1.0, 0.25, 0.5, 0.25, 0.5, 0.25, 1.0, 0.2188, 1.0, 0.2188, 0.5, 0.2188, 0.5, 0.2188, 1.0, 0.1875, 1.0, 0.1875, 0.5, 0.1875, 0.5, 0.1875, 1.0, 0.1562, 1.0, 0.1562, 0.5, 0.1562, 0.5, 0.1562, 1.0, 0.125, 1.0, 0.125, 0.5, 0.125, 0.5, 0.125, 1.0, 0.09375, 1.0, 0.09375, 0.5, 0.09375, 0.5, 0.09375, 1.0, 0.0625, 1.0, 0.0625, 0.5, 0.2968, 0.4854, 0.25, 0.49, 0.2032, 0.4854, 0.1582, 0.4717, 0.1167, 0.4496, 0.08029, 0.4197, 0.05045, 0.3833, 0.02827, 0.3418, 0.01461, 0.2968, 0.01, 0.25, 0.01461, 0.2032, 0.02827, 0.1582, 0.05045, 0.1167, 0.08029, 0.08029, 0.1167, 0.05045, 0.1582, 0.02827, 0.2032, 0.01461, 0.25, 0.01, 0.2968, 0.01461, 0.3418, 0.02827, 0.3833, 0.05045, 0.4197, 0.08029, 0.4496, 0.1167, 0.4717, 0.1582, 0.4854, 0.2032, 0.49, 0.25, 0.4854, 0.2968, 0.4717, 0.3418, 0.4496, 0.3833, 0.4197, 0.4197, 0.3833, 0.4496, 0.3418, 0.4717, 0.0625, 0.5, 0.0625, 1.0, 0.03125, 1.0, 0.03125, 0.5, 0.03125, 0.5, 0.03125, 1.0, 0.0, 1.0, 0.0, 0.5, 0.75, 0.49, 0.7968, 0.4854, 0.8418, 0.4717, 0.8833, 0.4496, 0.9197, 0.4197, 0.9496, 0.3833, 0.9717, 0.3418, 0.9854, 0.2968, 0.99, 0.25, 0.9854, 0.2032, 0.9717, 0.1582, 0.9496, 0.1167, 0.9197, 0.08029, 0.8833, 0.05045, 0.8418, 0.02827, 0.7968, 0.01461, 0.75, 0.01, 0.7032, 0.01461, 0.6582, 0.02827, 0.6167, 0.05045, 0.5803, 0.08029, 0.5504, 0.1167, 0.5283, 0.1582, 0.5146, 0.2032, 0.51, 0.25, 0.5146, 0.2968, 0.5283, 0.3418, 0.5504, 0.3833, 0.5803, 0.4197, 0.6167, 0.4496, 0.6582, 0.4717, 0.7032, 0.4854, 0.5433, 0.6072, 0.4792, 0.6072, 0.0, 0.0, 0.0, 0.0, 0.4792, 0.602, 0.0, 0.0, 0.0, 0.0, 0.4792, 0.6072, 0.5414, 0.6038, 0.5414, 0.6038, 0.4811, 0.6038, 0.4811, 0.6038, 0.5414, 0.6038, 0.5414, 0.6038, 0.5414, 0.6054, 0.5414, 0.6054, 0.4792, 0.602, 0.4792, 0.602, 0.5433, 0.602, 0.5433, 0.602, 0.4811, 0.6054, 0.4811, 0.6054, 0.5414, 0.6054, 0.5414, 0.6054, 0.5433, 0.602, 0.5433, 0.602, 0.5433, 0.6072, 0.5433, 0.6072, 0.4811, 0.6054, 0.4811, 0.6054, 0.4811, 0.6038, 0.4811, 0.6038, 0.5414, 0.6054, 0.5414, 0.6054, 0.4811, 0.6054, 0.4811, 0.6054, 0.4811, 0.6038, 0.4811, 0.6038, 0.5414, 0.6038, 0.5414, 0.6038, 0.0, 0.0, 0.0, 0.0, 0.0, 0.0, 0.0, 0.0, 0.5433, 0.6072, 0.0, 0.0, 0.0, 0.0, 0.5433, 0.602, 0.4792, 0.602, 0.5433, 0.602, 0.0, 0.0, 0.0, 0.0, 0.5414, 0.6054, 0.5414, 0.6038, 0.4811, 0.6038, 0.4811, 0.6054, 0.4811, 0.6054, 0.4792, 0.6072, 0.5433, 0.6072, 0.5414, 0.6054, 0.4811, 0.6038, 0.4792, 0.602, 0.4792, 0.6072, 0.4811, 0.6054, 0.5414, 0.6038, 0.5433, 0.602, 0.4792, 0.602, 0.4811, 0.6038, 0.5414, 0.6054, 0.5433, 0.6072, 0.5433, 0.602, 0.5414, 0.6038, 0.4792, 0.6072, 0.4792, 0.6072, 0.4792, 0.602, 0.4792, 0.602, 0.5433, 0.6072, 0.5433, 0.6072, 0.4792, 0.6072, 0.4792, 0.6072, 0.5414, 0.6054, 0.5414, 0.6054, 0.5414, 0.6038, 0.5414, 0.6038, 0.4811, 0.6038, 0.4811, 0.6038, 0.4811, 0.6054, 0.4811, 0.6054, 0.5433, 0.6072, 0.4792, 0.6072, 0.0, 0.0, 0.0, 0.0, 0.4792, 0.602, 0.0, 0.0, 0.0, 0.0, 0.4792, 0.6072, 0.5414, 0.6038, 0.5414, 0.6038, 0.4811, 0.6038, 0.4811, 0.6038, 0.5414, 0.6038, 0.5414, 0.6038, 0.5414, 0.6054, 0.5414, 0.6054, 0.4792, 0.602, 0.4792, 0.602, 0.5433, 0.602, 0.5433, 0.602, 0.4811, 0.6054, 0.4811, 0.6054, 0.5414, 0.6054, 0.5414, 0.6054, 0.5433, 0.602, 0.5433, 0.602, 0.5433, 0.6072, 0.5433, 0.6072, 0.4811, 0.6054, 0.4811, 0.6054, 0.4811, 0.6038, 0.4811, 0.6038, 0.5414, 0.6054, 0.5414, 0.6054, 0.4811, 0.6054, 0.4811, 0.6054, 0.4811, 0.6038, 0.4811, 0.6038, 0.5414, 0.6038, 0.5414, 0.6038, 0.0, 0.0, 0.0, 0.0, 0.0, 0.0, 0.0, 0.0, 0.5433, 0.6072, 0.0, 0.0, 0.0, 0.0, 0.5433, 0.602, 0.4792, 0.602, 0.5433, 0.602, 0.0, 0.0, 0.0, 0.0, 0.5414, 0.6054, 0.5414, 0.6038, 0.4811, 0.6038, 0.4811, 0.6054, 0.4811, 0.6054, 0.4792, 0.6072, 0.5433, 0.6072, 0.5414, 0.6054, 0.4811, 0.6038, 0.4792, 0.602, 0.4792, 0.6072, 0.4811, 0.6054, 0.5414, 0.6038, 0.5433, 0.602, 0.4792, 0.602, 0.4811, 0.6038, 0.5414, 0.6054, 0.5433, 0.6072, 0.5433, 0.602, 0.5414, 0.6038, 0.4792, 0.6072, 0.4792, 0.6072, 0.4792, 0.602, 0.4792, 0.602, 0.5433, 0.6072, 0.5433, 0.6072, 0.4792, 0.6072, 0.4792, 0.6072, 0.5414, 0.6054, 0.5414, 0.6054, 0.5414, 0.6038, 0.5414, 0.6038, 0.4811, 0.6038, 0.4811, 0.6038, 0.4811, 0.6054, 0.4811, 0.6054, 0.375, 0.0, 0.625, 0.0, 0.625, 0.25, 0.375, 0.25, 0.375, 0.25, 0.625, 0.25, 0.625, 0.5, 0.375, 0.5, 0.375, 0.5, 0.625, 0.5, 0.625, 0.75, 0.375, 0.75, 0.375, 0.75, 0.625, 0.75, 0.5311, 0.8444, 0.4674, 0.8444, 0.4674, 0.9081, 0.531, 0.9081, 0.625, 1.0, 0.375, 1.0, 0.125, 0.5, 0.375, 0.5, 0.375, 0.75, 0.125, 0.75, 0.625, 0.5, 0.875, 0.5, 0.875, 0.75, 0.625, 0.75, 0.625, 1.0, 0.531, 0.9081, 0.5311, 0.8444, 0.625, 0.75, 0.4674, 0.8444, 0.5311, 0.8444, 0.5311, 0.8444, 0.4674, 0.8444, 0.531, 0.9081, 0.4674, 0.9081, 0.4674, 0.8444, 0.5311, 0.8444, 0.531, 0.9081, 0.4674, 0.9081, 0.4674, 0.9081, 0.531, 0.9081, 0.5311, 0.8444, 0.531, 0.9081, 0.531, 0.9081, 0.5311, 0.8444, 0.4674, 0.9081, 0.4674, 0.8444, 0.4674, 0.8444, 0.4674, 0.9081, 0.375, 0.0, 0.625, 0.0, 0.625, 0.25, 0.375, 0.25, 0.375, 0.25, 0.625, 0.25, 0.625, 0.5, 0.375, 0.5, 0.375, 0.5, 0.625, 0.5, 0.625, 0.75, 0.375, 0.75, 0.375, 0.75, 0.625, 0.75, 0.625, 1.0, 0.375, 1.0, 0.125, 0.5, 0.375, 0.5, 0.375, 0.75, 0.125, 0.75, 0.625, 0.5, 0.875, 0.5, 0.875, 0.75, 0.625, 0.75, 0.375, 0.0, 0.625, 0.0, 0.625, 0.25, 0.375, 0.25, 0.375, 0.25, 0.625, 0.25, 0.625, 0.5, 0.375, 0.5, 0.375, 0.5, 0.625, 0.5, 0.625, 0.75, 0.375, 0.75, 0.375, 0.75, 0.625, 0.75, 0.625, 1.0, 0.375, 1.0, 0.125, 0.5, 0.375, 0.5, 0.375, 0.75, 0.125, 0.75, 0.625, 0.5, 0.875, 0.5, 0.875, 0.75, 0.625, 0.75, 0.375, 0.0, 0.625, 0.0, 0.625, 0.25, 0.375, 0.25, 0.375, 0.25, 0.625, 0.25, 0.625, 0.5, 0.375, 0.5, 0.375, 0.5, 0.625, 0.5, 0.625, 0.75, 0.375, 0.75, 0.375, 0.75, 0.625, 0.75, 0.625, 1.0, 0.375, 1.0, 0.125, 0.5, 0.375, 0.5, 0.375, 0.75, 0.125, 0.75, 0.625, 0.5, 0.875, 0.5, 0.875, 0.75, 0.625, 0.75, 0.375, 0.0, 0.625, 0.0, 0.625, 0.25, 0.375, 0.25, 0.375, 0.25, 0.625, 0.25, 0.625, 0.5, 0.375, 0.5, 0.375, 0.5, 0.625, 0.5, 0.625, 0.75, 0.375, 0.75, 0.375, 0.75, 0.625, 0.75, 0.625, 1.0, 0.375, 1.0, 0.125, 0.5, 0.375, 0.5, 0.375, 0.75, 0.125, 0.75, 0.625, 0.5, 0.875, 0.5, 0.875, 0.75, 0.625, 0.75, 0.375, 0.0, 0.625, 0.0, 0.625, 0.25, 0.375, 0.25, 0.375, 0.25, 0.625, 0.25, 0.625, 0.5, 0.375, 0.5, 0.375, 0.5, 0.625, 0.5, 0.625, 0.75, 0.375, 0.75, 0.375, 0.75, 0.625, 0.75, 0.625, 1.0, 0.375, 1.0, 0.125, 0.5, 0.375, 0.5, 0.375, 0.75, 0.125, 0.75, 0.625, 0.5, 0.875, 0.5, 0.875, 0.75, 0.625, 0.75, 0.375, 0.0, 0.625, 0.0, 0.625, 0.25, 0.375, 0.25, 0.375, 0.25, 0.625, 0.25, 0.625, 0.5, 0.375, 0.5, 0.375, 0.5, 0.625, 0.5, 0.625, 0.75, 0.375, 0.75, 0.375, 0.75, 0.625, 0.75, 0.625, 1.0, 0.375, 1.0, 0.125, 0.5, 0.375, 0.5, 0.375, 0.75, 0.125, 0.75, 0.625, 0.5, 0.875, 0.5, 0.875, 0.75, 0.625, 0.75, 0.375, 0.0, 0.625, 0.0, 0.625, 0.25, 0.375, 0.25, 0.375, 0.25, 0.625, 0.25, 0.625, 0.5, 0.375, 0.5, 0.375, 0.5, 0.625, 0.5, 0.625, 0.75, 0.375, 0.75, 0.375, 0.75, 0.625, 0.75, 0.625, 1.0, 0.375, 1.0, 0.125, 0.5, 0.375, 0.5, 0.375, 0.75, 0.125, 0.75, 0.625, 0.5, 0.875, 0.5, 0.875, 0.75, 0.625, 0.75, 0.375, 0.0, 0.625, 0.0, 0.625, 0.25, 0.375, 0.25, 0.375, 0.25, 0.625, 0.25, 0.625, 0.5, 0.375, 0.5, 0.375, 0.5, 0.625, 0.5, 0.625, 0.75, 0.375, 0.75, 0.375, 0.75, 0.625, 0.75, 0.625, 1.0, 0.375, 1.0, 0.125, 0.5, 0.375, 0.5, 0.375, 0.75, 0.125, 0.75, 0.625, 0.5, 0.875, 0.5, 0.875, 0.75, 0.625, 0.75, 0.375, 0.0, 0.625, 0.0, 0.625, 0.25, 0.375, 0.25, 0.375, 0.25, 0.625, 0.25, 0.625, 0.5, 0.375, 0.5, 0.375, 0.5, 0.625, 0.5, 0.625, 0.75, 0.375, 0.75, 0.375, 0.75, 0.625, 0.75, 0.625, 1.0, 0.375, 1.0, 0.125, 0.5, 0.375, 0.5, 0.375, 0.75, 0.125, 0.75, 0.625, 0.5, 0.875, 0.5, 0.875, 0.75, 0.625, 0.75, 0.375, 0.0, 0.625, 0.0, 0.625, 0.25, 0.375, 0.25, 0.375, 0.25, 0.625, 0.25, 0.625, 0.5, 0.375, 0.5, 0.375, 0.5, 0.625, 0.5, 0.625, 0.75, 0.375, 0.75, 0.375, 0.75, 0.625, 0.75, 0.625, 1.0, 0.375, 1.0, 0.125, 0.5, 0.375, 0.5, 0.375, 0.75, 0.125, 0.75, 0.625, 0.5, 0.875, 0.5, 0.875, 0.75, 0.625, 0.75, 0.375, 0.0, 0.625, 0.0, 0.625, 0.25, 0.375, 0.25, 0.375, 0.25, 0.625, 0.25, 0.625, 0.5, 0.375, 0.5, 0.375, 0.5, 0.625, 0.5, 0.625, 0.75, 0.375, 0.75, 0.375, 0.75, 0.625, 0.75, 0.625, 1.0, 0.375, 1.0, 0.125, 0.5, 0.375, 0.5, 0.375, 0.75, 0.125, 0.75, 0.625, 0.5, 0.875, 0.5, 0.875, 0.75, 0.625, 0.75, 0.375, 0.0, 0.625, 0.0, 0.625, 0.25, 0.375, 0.25, 0.375, 0.25, 0.625, 0.25, 0.625, 0.5, 0.375, 0.5, 0.375, 0.5, 0.625, 0.5, 0.625, 0.75, 0.375, 0.75, 0.375, 0.75, 0.625, 0.75, 0.625, 1.0, 0.375, 1.0, 0.125, 0.5, 0.375, 0.5, 0.375, 0.75, 0.125, 0.75, 0.625, 0.5, 0.875, 0.5, 0.875, 0.75, 0.625, 0.75])
me_cube.materials.append(mat_material)
me_cube.materials.append(mat_material_001)
me_cube.materials.append(mat_ram_001)
me_cube.materials.append(mat_ram02_001)
me_cube.materials.append(mat_material_004)
me_cube.materials.append(mat_material_005)
me_cube.materials.append(mat_material_007)
me_cube.materials.append(mat_material_002)
me_cube.use_mirror_vertex_groups = False
me_cube.update()
me_cube_008 = bpy.data.meshes.new('Cube.008')
me_cube_008.from_pydata([(-0.4926, 0.1304, 1.513), (-0.6442, 0.04664, 1.468), (-0.6442, 0.08535, 1.468), (-0.6442, 0.08535, 0.04652), (-0.6442, 0.04664, 0.04652), (-0.4926, 0.001538, 0.00142), (-0.4926, 0.1304, 0.00142), (-0.4926, 0.001538, 1.513), (-0.008229, 0.001538, 0.00142), (-0.008229, 0.1304, 0.00142), (-0.008229, 0.1304, 1.513), (-0.008229, 0.001538, 1.513), (-0.4926, 0.04664, 0.04652), (-0.4926, 0.08535, 0.04652), (-0.4926, 0.08535, 1.468), (-0.4926, 0.04664, 1.468)], [], [(7, 5, 8, 11), (6, 9, 8, 5), (12, 5, 7, 15), (14, 2, 1, 15), (13, 6, 5, 12), (14, 0, 6, 13), (15, 7, 0, 14), (12, 4, 3, 13), (15, 1, 4, 12), (13, 3, 2, 14), (8, 9, 10, 11), (7, 11, 10, 0), (6, 0, 10, 9), (1, 2, 3, 4)])
me_cube_008.polygons.foreach_set('material_index', [0, 0, 0, 1, 0, 0, 0, 1, 1, 1, 0, 0, 0, 1])
_uv = me_cube_008.uv_layers.new(name='UVMap')
_uv.uv.foreach_set('vector', [0.5433, 0.6072, 0.4792, 0.6072, 0.0, 0.0, 0.0, 0.0, 0.4792, 0.602, 0.0, 0.0, 0.0, 0.0, 0.4792, 0.6072, 0.4811, 0.6054, 0.4792, 0.6072, 0.5433, 0.6072, 0.5414, 0.6054, 0.5414, 0.6038, 0.5414, 0.6038, 0.5414, 0.6054, 0.5414, 0.6054, 0.4811, 0.6038, 0.4792, 0.602, 0.4792, 0.6072, 0.4811, 0.6054, 0.5414, 0.6038, 0.5433, 0.602, 0.4792, 0.602, 0.4811, 0.6038, 0.5414, 0.6054, 0.5433, 0.6072, 0.5433, 0.602, 0.5414, 0.6038, 0.4811, 0.6054, 0.4811, 0.6054, 0.4811, 0.6038, 0.4811, 0.6038, 0.5414, 0.6054, 0.5414, 0.6054, 0.4811, 0.6054, 0.4811, 0.6054, 0.4811, 0.6038, 0.4811, 0.6038, 0.5414, 0.6038, 0.5414, 0.6038, 0.0, 0.0, 0.0, 0.0, 0.0, 0.0, 0.0, 0.0, 0.5433, 0.6072, 0.0, 0.0, 0.0, 0.0, 0.5433, 0.602, 0.4792, 0.602, 0.5433, 0.602, 0.0, 0.0, 0.0, 0.0, 0.5414, 0.6054, 0.5414, 0.6038, 0.4811, 0.6038, 0.4811, 0.6054])
me_cube_008.materials.append(mat_ram_001)
me_cube_008.materials.append(mat_ram02_001)
me_cube_008.use_mirror_vertex_groups = False
me_cube_008.update()
me_cube_002 = bpy.data.meshes.new('Cube.002')
me_cube_002.from_pydata([(-0.4926, 0.1304, 1.513), (-0.6442, 0.04664, 1.468), (-0.6442, 0.08535, 1.468), (-0.6442, 0.08535, 0.04652), (-0.6442, 0.04664, 0.04652), (-0.4926, 0.001538, 0.00142), (-0.4926, 0.1304, 0.00142), (-0.4926, 0.001538, 1.513), (-0.008229, 0.001538, 0.00142), (-0.008229, 0.1304, 0.00142), (-0.008229, 0.1304, 1.513), (-0.008229, 0.001538, 1.513), (-0.4926, 0.04664, 0.04652), (-0.4926, 0.08535, 0.04652), (-0.4926, 0.08535, 1.468), (-0.4926, 0.04664, 1.468)], [], [(7, 5, 8, 11), (6, 9, 8, 5), (12, 5, 7, 15), (14, 2, 1, 15), (13, 6, 5, 12), (14, 0, 6, 13), (15, 7, 0, 14), (12, 4, 3, 13), (15, 1, 4, 12), (13, 3, 2, 14), (8, 9, 10, 11), (7, 11, 10, 0), (6, 0, 10, 9), (1, 2, 3, 4)])
me_cube_002.polygons.foreach_set('material_index', [0, 0, 0, 1, 0, 0, 0, 1, 1, 1, 0, 0, 0, 1])
_uv = me_cube_002.uv_layers.new(name='UVMap')
_uv.uv.foreach_set('vector', [0.5433, 0.6072, 0.4792, 0.6072, 0.0, 0.0, 0.0, 0.0, 0.4792, 0.602, 0.0, 0.0, 0.0, 0.0, 0.4792, 0.6072, 0.4811, 0.6054, 0.4792, 0.6072, 0.5433, 0.6072, 0.5414, 0.6054, 0.5414, 0.6038, 0.5414, 0.6038, 0.5414, 0.6054, 0.5414, 0.6054, 0.4811, 0.6038, 0.4792, 0.602, 0.4792, 0.6072, 0.4811, 0.6054, 0.5414, 0.6038, 0.5433, 0.602, 0.4792, 0.602, 0.4811, 0.6038, 0.5414, 0.6054, 0.5433, 0.6072, 0.5433, 0.602, 0.5414, 0.6038, 0.4811, 0.6054, 0.4811, 0.6054, 0.4811, 0.6038, 0.4811, 0.6038, 0.5414, 0.6054, 0.5414, 0.6054, 0.4811, 0.6054, 0.4811, 0.6054, 0.4811, 0.6038, 0.4811, 0.6038, 0.5414, 0.6038, 0.5414, 0.6038, 0.0, 0.0, 0.0, 0.0, 0.0, 0.0, 0.0, 0.0, 0.5433, 0.6072, 0.0, 0.0, 0.0, 0.0, 0.5433, 0.602, 0.4792, 0.602, 0.5433, 0.602, 0.0, 0.0, 0.0, 0.0, 0.5414, 0.6054, 0.5414, 0.6038, 0.4811, 0.6038, 0.4811, 0.6054])
me_cube_002.materials.append(mat_ram_001)
me_cube_002.materials.append(mat_ram02_001)
me_cube_002.use_mirror_vertex_groups = False
me_cube_002.update()
me_cube_005 = bpy.data.meshes.new('Cube.005')
me_cube_005.from_pydata([(-1.0, -1.0, -1.0), (-1.0, -1.0, 1.0), (-1.0, 1.0, -1.0), (-1.0, 1.0, 1.0), (1.0, -1.0, -1.0), (1.0, -1.0, 1.0), (1.0, 1.0, -1.0), (1.0, 1.0, 1.0)], [], [(0, 1, 3, 2), (2, 3, 7, 6), (6, 7, 5, 4), (4, 5, 1, 0), (2, 6, 4, 0), (7, 3, 1, 5)])
_uv = me_cube_005.uv_layers.new(name='UVMap')
_uv.uv.foreach_set('vector', [0.375, 0.0, 0.625, 0.0, 0.625, 0.25, 0.375, 0.25, 0.375, 0.25, 0.625, 0.25, 0.625, 0.5, 0.375, 0.5, 0.375, 0.5, 0.625, 0.5, 0.625, 0.75, 0.375, 0.75, 0.375, 0.75, 0.625, 0.75, 0.625, 1.0, 0.375, 1.0, 0.125, 0.5, 0.375, 0.5, 0.375, 0.75, 0.125, 0.75, 0.625, 0.5, 0.875, 0.5, 0.875, 0.75, 0.625, 0.75])
me_cube_005.update()
me_cube_006 = bpy.data.meshes.new('Cube.006')
me_cube_006.from_pydata([(-1.0, -1.0, -1.0), (-1.0, -1.0, 1.0), (-1.0, 1.0, -1.0), (-1.0, 1.0, 1.0), (1.0, -1.0, -1.0), (1.0, -1.0, 1.0), (1.0, 1.0, -1.0), (1.0, 1.0, 1.0)], [], [(0, 1, 3, 2), (2, 3, 7, 6), (6, 7, 5, 4), (4, 5, 1, 0), (2, 6, 4, 0), (7, 3, 1, 5)])
_uv = me_cube_006.uv_layers.new(name='UVMap')
_uv.uv.foreach_set('vector', [0.375, 0.0, 0.625, 0.0, 0.625, 0.25, 0.375, 0.25, 0.375, 0.25, 0.625, 0.25, 0.625, 0.5, 0.375, 0.5, 0.375, 0.5, 0.625, 0.5, 0.625, 0.75, 0.375, 0.75, 0.375, 0.75, 0.625, 0.75, 0.625, 1.0, 0.375, 1.0, 0.125, 0.5, 0.375, 0.5, 0.375, 0.75, 0.125, 0.75, 0.625, 0.5, 0.875, 0.5, 0.875, 0.75, 0.625, 0.75])
me_cube_006.materials.append(mat_material_002)
me_cube_006.update()
me_cube_010 = bpy.data.meshes.new('Cube.010')
me_cube_010.from_pydata([(-1.0, -1.0, -1.0), (-1.0, -1.0, 1.0), (-1.0, 1.0, -1.0), (-1.0, 1.0, 1.0), (1.0, -1.0, -1.0), (1.0, -1.0, 1.0), (1.0, 1.0, -1.0), (1.0, 1.0, 1.0)], [], [(0, 1, 3, 2), (2, 3, 7, 6), (6, 7, 5, 4), (4, 5, 1, 0), (2, 6, 4, 0), (7, 3, 1, 5)])
_uv = me_cube_010.uv_layers.new(name='UVMap')
_uv.uv.foreach_set('vector', [0.375, 0.0, 0.625, 0.0, 0.625, 0.25, 0.375, 0.25, 0.375, 0.25, 0.625, 0.25, 0.625, 0.5, 0.375, 0.5, 0.375, 0.5, 0.625, 0.5, 0.625, 0.75, 0.375, 0.75, 0.375, 0.75, 0.625, 0.75, 0.625, 1.0, 0.375, 1.0, 0.125, 0.5, 0.375, 0.5, 0.375, 0.75, 0.125, 0.75, 0.625, 0.5, 0.875, 0.5, 0.875, 0.75, 0.625, 0.75])
me_cube_010.materials.append(mat_material_003)
me_cube_010.update()
me_cube_017 = bpy.data.meshes.new('Cube.017')
me_cube_017.from_pydata([(-1.0, -1.0, -1.0), (-1.0, -1.0, 1.0), (-1.0, 1.0, -1.0), (-1.0, 1.0, 1.0), (1.0, -1.0, -1.0), (1.0, -1.0, 1.0), (1.0, 1.0, -1.0), (1.0, 1.0, 1.0)], [], [(0, 1, 3, 2), (2, 3, 7, 6), (6, 7, 5, 4), (4, 5, 1, 0), (2, 6, 4, 0), (7, 3, 1, 5)])
_uv = me_cube_017.uv_layers.new(name='UVMap')
_uv.uv.foreach_set('vector', [0.375, 0.0, 0.625, 0.0, 0.625, 0.25, 0.375, 0.25, 0.375, 0.25, 0.625, 0.25, 0.625, 0.5, 0.375, 0.5, 0.375, 0.5, 0.625, 0.5, 0.625, 0.75, 0.375, 0.75, 0.375, 0.75, 0.625, 0.75, 0.625, 1.0, 0.375, 1.0, 0.125, 0.5, 0.375, 0.5, 0.375, 0.75, 0.125, 0.75, 0.625, 0.5, 0.875, 0.5, 0.875, 0.75, 0.625, 0.75])
me_cube_017.materials.append(mat_material_007)
me_cube_017.update()

# ---- objects
ob_pc = bpy.data.objects.new('PC', me_cube)
ob_bigramstick_1 = bpy.data.objects.new('BigRamStick 1', me_cube_008)
ob_bigramstick_2 = bpy.data.objects.new('BigRamStick 2', me_cube_002)
ob_power_supply = bpy.data.objects.new('Power Supply', me_cube_005)
ob_gpu = bpy.data.objects.new('GPU', me_cube_006)
ob_cpu = bpy.data.objects.new('CPU', me_cube_010)
ob_cube = bpy.data.objects.new('Cube', me_cube_017)

# ---- transforms, parenting, visibility, modifiers, constraints
ob_pc.location = (0.4914, -0.2373, 0.0)
ob_pc.scale = (12.0, 6.0, 12.0)
ob_pc.lock_rotations_4d = False
ob_pc.empty_display_type = 'ARROWS'
ob_pc.lineart.crease_threshold = 0.0
ob_bigramstick_1.location = (0.0, -25.41, 0.0)
ob_bigramstick_1.scale = (3.447, 3.447, 3.447)
ob_bigramstick_1.lock_rotations_4d = False
ob_bigramstick_1.empty_display_type = 'ARROWS'
ob_bigramstick_1.lineart.crease_threshold = 0.0
ob_bigramstick_2.location = (0.0, -29.87, 0.0)
ob_bigramstick_2.scale = (3.447, 3.447, 3.447)
ob_bigramstick_2.lock_rotations_4d = False
ob_bigramstick_2.empty_display_type = 'ARROWS'
ob_bigramstick_2.lineart.crease_threshold = 0.0
ob_power_supply.location = (0.0, -43.43, 0.0)
ob_power_supply.scale = (2.0, 5.85, 2.65)
ob_gpu.location = (0.0, -56.08, 0.0)
ob_gpu.scale = (5.86, 3.104, 0.555)
ob_cpu.location = (0.0, -18.83, 0.0)
ob_cpu.scale = (1.0, 0.1365, 1.0)
ob_cube.location = (0.0, -12.55, 0.0)
ob_cube.scale = (3.13, 1.447, 0.3022)

# ---- collection membership
col_collection.objects.link(ob_pc)
col_collection.objects.link(ob_bigramstick_1)
col_collection.objects.link(ob_bigramstick_2)
col_collection.objects.link(ob_power_supply)
col_collection.objects.link(ob_gpu)
col_collection.objects.link(ob_cpu)
col_collection.objects.link(ob_cube)

# ---- scene / render settings (as saved in the file)
scene.frame_start = 1; scene.frame_end = 250; scene.frame_set(2)
scene.render.engine = 'BLENDER_EEVEE_NEXT'
scene.cycles.sampling_pattern = 'TABULATED_SOBOL'
scene.view_settings.view_transform = 'Filmic'
bpy.context.view_layer.update()

# ---- added for rendering (the .blend has no active camera and no usable light): camera, sun
cam_auto = bpy.data.cameras.new('AutoCamera')
cam_auto.lens = 50.0
cam_auto.sensor_width = 36.0
cam_auto.clip_end = 1191.16
ob_auto_camera = bpy.data.objects.new('AutoCamera', cam_auto)
scene.collection.objects.link(ob_auto_camera)
ob_auto_camera.location = (68.364, -108.156, 54.1771)
ob_auto_camera.rotation_euler = (1.09748, -7.21219e-08, 0.694738)
scene.camera = ob_auto_camera
light_auto_sun = bpy.data.lights.new('AutoSun', 'SUN')
light_auto_sun.energy = 3.0
light_auto_sun.angle = 0.0523599
ob_auto_sun = bpy.data.objects.new('AutoSun', light_auto_sun)
scene.collection.objects.link(ob_auto_sun)
ob_auto_sun.rotation_euler = (0.872665, 0.174533, 0.523599)
bpy.context.view_layer.update()
